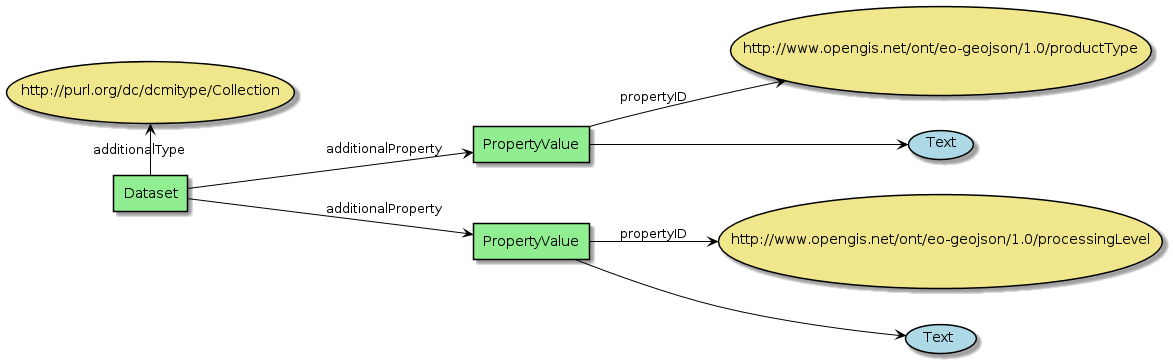

The diagram above was rendered by PlantUML. Its source (embedded in the PNG):
@startuml
left to right direction

!define Class agent
!define Property usecase

skinparam Property {
BackgroundColor LightBlue
BorderColor Black
  ArrowColor Black
  linetype Ortho
}

skinparam Class {
BackgroundColor LightGreen
BorderColor Black
ArrowColor Black
linetype Ortho
}

Property "http://www.opengis.net/ont/eo-geojson/1.0/productType" as id1 #Khaki 

' Property "http://www.opengis.net/ont/eo-geojson/1.0/orbitType" as id2 #Khaki 
Property "http://www.opengis.net/ont/eo-geojson/1.0/processingLevel" as id3 #Khaki 
' Property "http://www.opengis.net/ont/eo-geojson/1.0/sensorType" as id4 #Khaki 

Property "http://purl.org/dc/dcmitype/Collection" as id5 #Khaki 

Class Dataset
Class PropertyValue1 as "PropertyValue"
' Class PropertyValue2 as "PropertyValue"
Class PropertyValue3 as "PropertyValue"
' Class PropertyValue4 as "PropertyValue"

' Class geojson_feature as "geojson:Feature" #orange 


' Dataset -up-> id : "@id"

' PropertyValue2 --> id2 : "propertyID"
PropertyValue1 --> id1 : "propertyID"
PropertyValue3 --> id3 : "propertyID"
' PropertyValue4 --> id4 : "propertyID"

Dataset -left-> id5 : "additionalType"

Dataset --> PropertyValue1 : "additionalProperty"
PropertyValue1 --> (Text)
' Dataset --> PropertyValue2 : "additionalProperty"
' PropertyValue2 --> (Text  )
Dataset --> PropertyValue3 : "additionalProperty"
PropertyValue3 --> (Text )
' Dataset --> PropertyValue4 : "additionalProperty"
' PropertyValue4 --> ( Text)

'Dataset -left-> (URL) : "eop:status"
'Dataset -right-> (Text ) : "eop:parentIdentifier"

'Dataset <.[dotted]up.>  geojson_feature
@enduml